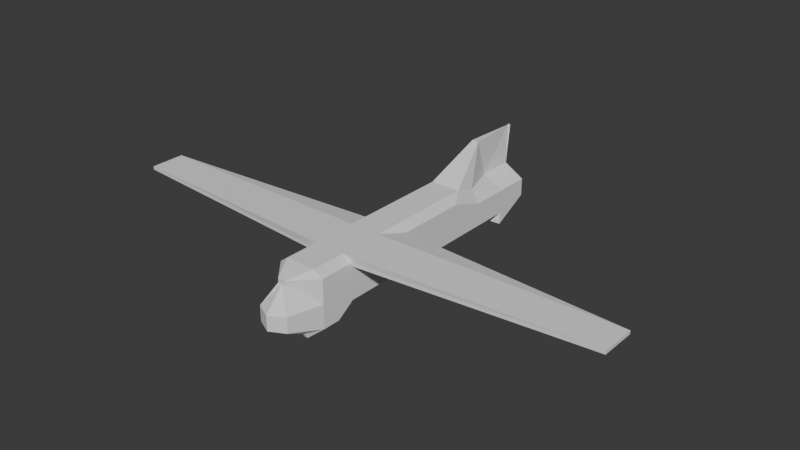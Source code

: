 # Source: spooky_gunship_wip.blend  (saved by Blender 5.0.119; exported with 4.5.12 LTS)
import bpy
from mathutils import Matrix  # noqa: F401  (used for matrix-valued properties, if any)

bpy.ops.wm.read_factory_settings(use_empty=True)
scene = bpy.context.scene
scene.name = 'Scene'

# ---- collections
col_collection = bpy.data.collections.new('Collection'); scene.collection.children.link(col_collection)
col_ac130_blockout = bpy.data.collections.new('AC130_Blockout'); scene.collection.children.link(col_ac130_blockout)

# ---- world
world_world = bpy.data.worlds.new('World'); scene.world = world_world
world_world.use_nodes = True; world_world.node_tree.nodes.clear()
_N = world_world.node_tree.nodes; _L = world_world.node_tree.links
n0 = _N.new('ShaderNodeOutputWorld'); n0.name = 'World Output'; n0.location = (200, 100)
n1 = _N.new('ShaderNodeBackground'); n1.name = 'Background'; n1.location = (-200, 100)
n1.inputs[0].default_value = (0.05088, 0.05088, 0.05088, 1.0)
_L.new(n1.outputs[0], n0.inputs[0])
n0.is_active_output = True
world_world.color = (0.05088, 0.05088, 0.05088)
world_world.sun_shadow_jitter_overblur = 0.0

# ---- meshes
me_cube_001 = bpy.data.meshes.new('Cube.001')
me_cube_001.from_pydata([(1.5, -9.0, -1.5), (1.5, -9.0, 1.5), (1.5, 9.0, -0.3458), (0.2378, 9.0, 1.5), (0.6809, 0.3583, -1.09), (1.5, -0.07119, 1.5), (1.5, 9.0, 0.0), (1.5, -9.0, 0.0), (1.5, -0.07119, 0.0), (16.01, -4.536, 1.609), (0.6424, -5.138, -1.09), (1.5, -4.536, 0.546), (1.5, -6.768, 1.5), (1.5, -6.768, 0.546), (0.6424, -7.887, -1.09), (0.0, -2.39, -1.09), (1.5, -2.303, 1.5), (1.5, -2.303, 0.546), (0.6809, 5.943, -1.09), (0.9591, 4.464, 1.5), (1.5, 4.464, 0.0), (1.5, 9.0, 0.75), (1.5, -9.0, 0.75), (1.5, -0.07119, 0.75), (16.01, -4.536, 1.405), (1.5, -6.768, 1.296), (1.5, -2.303, 1.296), (1.5, 4.464, 0.75), (1.5, 9.0, -0.008043), (1.5, -9.0, -0.75), (1.5, -0.07119, -0.75), (1.5, -4.536, -0.75), (1.5, -6.768, -0.75), (1.5, -2.303, -0.75), (1.5, 4.464, -0.75), (1.5, -7.884, 1.5), (1.5, -7.884, 0.0), (1.5, -7.884, -1.5), (1.5, -7.884, 0.75), (1.5, -7.884, -0.75), (0.6424, -6.512, -1.09), (16.01, -5.652, 1.609), (1.5, -5.652, 0.546), (16.01, -5.652, 1.405), (1.5, -5.652, -0.75), (16.01, -3.419, 1.609), (1.5, -3.419, 0.546), (0.6424, -3.764, -1.09), (16.01, -3.419, 1.405), (1.5, -3.419, -0.75), (0.6809, -1.016, -1.09), (1.5, -1.187, 1.5), (1.5, -1.187, 0.0), (1.5, -1.187, 0.75), (1.5, -1.187, -0.75), (1.5, 2.197, 1.5), (1.5, 2.197, 0.0), (0.6809, 3.15, -1.09), (1.5, 2.197, 0.75), (1.5, 2.197, -0.75), (1.5, 6.732, -1.5), (0.2213, 6.732, 1.5), (1.5, 6.732, 0.0), (1.5, 6.732, 0.75), (1.5, 6.732, -0.75), (0.0, 7.77, -0.2512), (0.0, 9.525, 3.863), (8.346e-10, -9.963, -1.562), (2.189e-10, -10.43, 1.558), (8.346e-10, 0.2248, 1.911), (0.0, 0.7228, -1.596), (8.346e-10, -11.64, 2.671e-08), (0.0, 7.77, 0.1684), (8.346e-10, -5.463, 1.911), (8.346e-10, -8.306, 1.911), (0.0, -9.781, -1.596), (0.0, -2.778, -1.596), (8.346e-10, -2.619, 1.911), (0.0, 7.837, -0.1748), (0.0, 6.003, 3.863), (2.189e-10, -10.43, 1.308), (0.0, 8.746, 0.9555), (0.0, 7.77, -0.0414), (8.346e-10, -11.64, -0.9555), (8.346e-10, -9.066, 1.911), (8.346e-10, -9.728, -1.911), (0.0, -8.03, -1.596), (8.346e-10, -6.885, 1.911), (0.0, -4.529, -1.596), (8.346e-10, -4.041, 1.911), (8.346e-10, -1.197, 1.911), (0.0, -1.028, -1.596), (0.0, 4.28, -1.596), (8.346e-10, 3.114, 1.911), (0.0, 9.356, 3.863), (8.346e-10, 8.892, -0.7568), (-1.132, 7.77, -0.2512), (-0.9555, 8.892, -0.7568), (-1.132, 7.77, 0.1684), (-1.132, 7.77, -0.0414), (0.08077, 9.525, 3.863), (0.9555, -9.963, -1.562), (0.9555, 0.2248, 1.911), (0.0, 7.77, 0.1684), (0.9555, -5.463, 1.911), (0.9555, -8.306, 1.911), (0.9555, -2.619, 1.911), (0.2176, 6.003, 3.863), (0.2341, 8.746, 0.9555), (0.0, 7.77, -0.0414), (0.9555, -9.066, 1.911), (0.9555, -6.885, 1.911), (0.9555, -4.041, 1.911), (0.9555, -1.197, 1.911), (0.9555, 3.114, 1.911), (0.0, 9.356, 3.863), (0.0, 7.77, -0.2512), (0.2506, -10.43, 1.558), (0.01049, 0.7228, -1.596), (0.9555, -11.15, 2.671e-08), (0.0, -6.28, -1.596), (0.0, -9.781, -1.596), (0.0, -2.778, -1.596), (0.01049, 7.837, -0.1748), (0.2506, -10.43, 1.308), (0.9555, -11.15, -0.9555), (0.9555, -9.728, -1.911), (0.0, -8.03, -1.596), (0.0, -4.529, -1.596), (0.01049, -1.028, -1.596), (0.01049, 4.28, -1.596), (0.9555, 8.892, -0.7568), (0.9555, -9.963, -1.574), (0.9555, -10.81, 0.01194), (0.9319, -11.02, -0.8324)], [(133, 134), (134, 132)], [(108, 100, 3, 21), (38, 35, 1, 22), (126, 37, 0, 101), (130, 57, 4, 118), (58, 55, 5, 23), (59, 56, 8, 30), (39, 36, 7, 29), (109, 103, 6, 28), (49, 46, 11, 31), (128, 47, 10, 120), (48, 45, 9, 24), (44, 42, 13, 32), (127, 40, 14, 121), (43, 41, 12, 25), (53, 51, 16, 26), (129, 50, 15, 122), (54, 52, 17, 33), (64, 62, 20, 34), (63, 61, 19, 27), (131, 60, 18, 123), (62, 63, 27, 20), (52, 53, 26, 17), (42, 43, 25, 13), (46, 48, 24, 11), (56, 58, 23, 8), (36, 38, 22, 7), (103, 108, 21, 6), (60, 64, 34, 18), (50, 54, 33, 15), (40, 44, 32, 14), (47, 49, 31, 10), (116, 109, 28, 2), (37, 39, 29, 0), (57, 59, 30, 4), (14, 32, 39, 37), (13, 25, 38, 36), (32, 13, 36, 39), (121, 14, 37, 126), (25, 12, 35, 38), (10, 31, 44, 40), (11, 24, 43, 42), (24, 9, 41, 43), (120, 10, 40, 127), (31, 11, 42, 44), (15, 33, 49, 47), (17, 26, 48, 46), (26, 16, 45, 48), (122, 15, 47, 128), (33, 17, 46, 49), (4, 30, 54, 50), (8, 23, 53, 52), (30, 8, 52, 54), (118, 4, 50, 129), (23, 5, 51, 53), (18, 34, 59, 57), (20, 27, 58, 56), (34, 20, 56, 59), (27, 19, 55, 58), (123, 18, 57, 130), (2, 28, 64, 60), (6, 21, 63, 62), (116, 2, 60, 131), (21, 3, 61, 63), (28, 6, 62, 64), (96, 65, 95, 97), (100, 66, 94, 115), (107, 79, 93, 114), (102, 69, 90, 113), (106, 77, 89, 112), (104, 73, 87, 111), (105, 74, 84, 110), (101, 125, 83, 67), (96, 99, 82, 65), (119, 124, 80, 71), (115, 94, 79, 107), (113, 90, 77, 106), (111, 87, 74, 105), (112, 89, 73, 104), (99, 98, 72, 82), (125, 119, 71, 83), (114, 93, 69, 102), (110, 84, 68, 117), (124, 117, 68, 80), (22, 1, 117, 124), (35, 110, 117, 1), (55, 114, 102, 5), (29, 7, 119, 125), (45, 112, 104, 9), (41, 111, 105, 12), (51, 113, 106, 16), (61, 115, 107, 19), (7, 22, 124, 119), (0, 29, 125, 101), (12, 105, 110, 35), (9, 104, 111, 41), (16, 106, 112, 45), (5, 102, 113, 51), (19, 107, 114, 55), (3, 100, 115, 61), (65, 116, 131, 95), (78, 123, 130, 92), (70, 118, 129, 91), (76, 122, 128, 88), (75, 121, 126, 85), (65, 82, 109, 116), (72, 81, 108, 103), (95, 131, 123, 78), (91, 129, 122, 76), (86, 127, 121, 75), (82, 72, 103, 109), (92, 130, 118, 70), (85, 126, 101, 67), (81, 66, 100, 108)])
_uv = me_cube_001.uv_layers.new(name='UVMap')
_uv.uv.foreach_set('vector', [0.5625, 0.4375, 0.625, 0.4375, 0.625, 0.5, 0.5625, 0.5, 0.5625, 0.7345, 0.625, 0.7345, 0.625, 0.75, 0.5625, 0.75, 0.3125, 0.7345, 0.375, 0.7345, 0.375, 0.75, 0.3125, 0.75, 0.3125, 0.5945, 0.375, 0.5945, 0.375, 0.626, 0.3125, 0.626, 0.5625, 0.5945, 0.625, 0.5945, 0.625, 0.626, 0.5625, 0.626, 0.4375, 0.5945, 0.5, 0.5945, 0.5, 0.626, 0.4375, 0.626, 0.4375, 0.7345, 0.5, 0.7345, 0.5, 0.75, 0.4375, 0.75, 0.4375, 0.4375, 0.5, 0.4375, 0.5, 0.5, 0.4375, 0.5, 0.4375, 0.6725, 0.5, 0.6725, 0.5, 0.688, 0.4375, 0.688, 0.3125, 0.6725, 0.375, 0.6725, 0.375, 0.688, 0.3125, 0.688, 0.5625, 0.6725, 0.625, 0.6725, 0.625, 0.688, 0.5625, 0.688, 0.4375, 0.7035, 0.5, 0.7035, 0.5, 0.719, 0.4375, 0.719, 0.3125, 0.7035, 0.375, 0.7035, 0.375, 0.719, 0.3125, 0.719, 0.5625, 0.7035, 0.625, 0.7035, 0.625, 0.719, 0.5625, 0.719, 0.5625, 0.6415, 0.625, 0.6415, 0.625, 0.657, 0.5625, 0.657, 0.3125, 0.6415, 0.375, 0.6415, 0.375, 0.657, 0.3125, 0.657, 0.4375, 0.6415, 0.5, 0.6415, 0.5, 0.657, 0.4375, 0.657, 0.4375, 0.5315, 0.5, 0.5315, 0.5, 0.563, 0.4375, 0.563, 0.5625, 0.5315, 0.625, 0.5315, 0.625, 0.563, 0.5625, 0.563, 0.3125, 0.5315, 0.375, 0.5315, 0.375, 0.563, 0.3125, 0.563, 0.5, 0.5315, 0.5625, 0.5315, 0.5625, 0.563, 0.5, 0.563, 0.5, 0.6415, 0.5625, 0.6415, 0.5625, 0.657, 0.5, 0.657, 0.5, 0.7035, 0.5625, 0.7035, 0.5625, 0.719, 0.5, 0.719, 0.5, 0.6725, 0.5625, 0.6725, 0.5625, 0.688, 0.5, 0.688, 0.5, 0.5945, 0.5625, 0.5945, 0.5625, 0.626, 0.5, 0.626, 0.5, 0.7345, 0.5625, 0.7345, 0.5625, 0.75, 0.5, 0.75, 0.5, 0.4375, 0.5625, 0.4375, 0.5625, 0.5, 0.5, 0.5, 0.375, 0.5315, 0.4375, 0.5315, 0.4375, 0.563, 0.375, 0.563, 0.375, 0.6415, 0.4375, 0.6415, 0.4375, 0.657, 0.375, 0.657, 0.375, 0.7035, 0.4375, 0.7035, 0.4375, 0.719, 0.375, 0.719, 0.375, 0.6725, 0.4375, 0.6725, 0.4375, 0.688, 0.375, 0.688, 0.375, 0.4375, 0.4375, 0.4375, 0.4375, 0.5, 0.375, 0.5, 0.375, 0.7345, 0.4375, 0.7345, 0.4375, 0.75, 0.375, 0.75, 0.375, 0.5945, 0.4375, 0.5945, 0.4375, 0.626, 0.375, 0.626, 0.375, 0.719, 0.4375, 0.719, 0.4375, 0.7345, 0.375, 0.7345, 0.5, 0.719, 0.5625, 0.719, 0.5625, 0.7345, 0.5, 0.7345, 0.4375, 0.719, 0.5, 0.719, 0.5, 0.7345, 0.4375, 0.7345, 0.3125, 0.719, 0.375, 0.719, 0.375, 0.7345, 0.3125, 0.7345, 0.5625, 0.719, 0.625, 0.719, 0.625, 0.7345, 0.5625, 0.7345, 0.375, 0.688, 0.4375, 0.688, 0.4375, 0.7035, 0.375, 0.7035, 0.5, 0.688, 0.5625, 0.688, 0.5625, 0.7035, 0.5, 0.7035, 0.5625, 0.688, 0.625, 0.688, 0.625, 0.7035, 0.5625, 0.7035, 0.3125, 0.688, 0.375, 0.688, 0.375, 0.7035, 0.3125, 0.7035, 0.4375, 0.688, 0.5, 0.688, 0.5, 0.7035, 0.4375, 0.7035, 0.375, 0.657, 0.4375, 0.657, 0.4375, 0.6725, 0.375, 0.6725, 0.5, 0.657, 0.5625, 0.657, 0.5625, 0.6725, 0.5, 0.6725, 0.5625, 0.657, 0.625, 0.657, 0.625, 0.6725, 0.5625, 0.6725, 0.3125, 0.657, 0.375, 0.657, 0.375, 0.6725, 0.3125, 0.6725, 0.4375, 0.657, 0.5, 0.657, 0.5, 0.6725, 0.4375, 0.6725, 0.375, 0.626, 0.4375, 0.626, 0.4375, 0.6415, 0.375, 0.6415, 0.5, 0.626, 0.5625, 0.626, 0.5625, 0.6415, 0.5, 0.6415, 0.4375, 0.626, 0.5, 0.626, 0.5, 0.6415, 0.4375, 0.6415, 0.3125, 0.626, 0.375, 0.626, 0.375, 0.6415, 0.3125, 0.6415, 0.5625, 0.626, 0.625, 0.626, 0.625, 0.6415, 0.5625, 0.6415, 0.375, 0.563, 0.4375, 0.563, 0.4375, 0.5945, 0.375, 0.5945, 0.5, 0.563, 0.5625, 0.563, 0.5625, 0.5945, 0.5, 0.5945, 0.4375, 0.563, 0.5, 0.563, 0.5, 0.5945, 0.4375, 0.5945, 0.5625, 0.563, 0.625, 0.563, 0.625, 0.5945, 0.5625, 0.5945, 0.3125, 0.563, 0.375, 0.563, 0.375, 0.5945, 0.3125, 0.5945, 0.375, 0.5, 0.4375, 0.5, 0.4375, 0.5315, 0.375, 0.5315, 0.5, 0.5, 0.5625, 0.5, 0.5625, 0.5315, 0.5, 0.5315, 0.3125, 0.5, 0.375, 0.5, 0.375, 0.5315, 0.3125, 0.5315, 0.5625, 0.5, 0.625, 0.5, 0.625, 0.5315, 0.5625, 0.5315, 0.4375, 0.5, 0.5, 0.5, 0.5, 0.5315, 0.4375, 0.5315, 0.1875, 0.5, 0.25, 0.5, 0.25, 0.5315, 0.1875, 0.5315, 0.6875, 0.5, 0.75, 0.5, 0.75, 0.5315, 0.6875, 0.5315, 0.6875, 0.563, 0.75, 0.563, 0.75, 0.5945, 0.6875, 0.5945, 0.6875, 0.626, 0.75, 0.626, 0.75, 0.6415, 0.6875, 0.6415, 0.6875, 0.657, 0.75, 0.657, 0.75, 0.6725, 0.6875, 0.6725, 0.6875, 0.688, 0.75, 0.688, 0.75, 0.7035, 0.6875, 0.7035, 0.6875, 0.719, 0.75, 0.719, 0.75, 0.7345, 0.6875, 0.7345, 0.375, 0.8125, 0.4375, 0.8125, 0.4375, 0.875, 0.375, 0.875, 0.375, 0.3125, 0.4375, 0.3125, 0.4375, 0.375, 0.375, 0.375, 0.5, 0.8125, 0.5625, 0.8125, 0.5625, 0.875, 0.5, 0.875, 0.6875, 0.5315, 0.75, 0.5315, 0.75, 0.563, 0.6875, 0.563, 0.6875, 0.6415, 0.75, 0.6415, 0.75, 0.657, 0.6875, 0.657, 0.6875, 0.7035, 0.75, 0.7035, 0.75, 0.719, 0.6875, 0.719, 0.6875, 0.6725, 0.75, 0.6725, 0.75, 0.688, 0.6875, 0.688, 0.4375, 0.3125, 0.5, 0.3125, 0.5, 0.375, 0.4375, 0.375, 0.4375, 0.8125, 0.5, 0.8125, 0.5, 0.875, 0.4375, 0.875, 0.6875, 0.5945, 0.75, 0.5945, 0.75, 0.626, 0.6875, 0.626, 0.6875, 0.7345, 0.75, 0.7345, 0.75, 0.75, 0.6875, 0.75, 0.5625, 0.8125, 0.625, 0.8125, 0.625, 0.875, 0.5625, 0.875, 0.5625, 0.75, 0.625, 0.75, 0.625, 0.8125, 0.5625, 0.8125, 0.625, 0.7345, 0.6875, 0.7345, 0.6875, 0.75, 0.625, 0.75, 0.625, 0.5945, 0.6875, 0.5945, 0.6875, 0.626, 0.625, 0.626, 0.4375, 0.75, 0.5, 0.75, 0.5, 0.8125, 0.4375, 0.8125, 0.625, 0.6725, 0.6875, 0.6725, 0.6875, 0.688, 0.625, 0.688, 0.625, 0.7035, 0.6875, 0.7035, 0.6875, 0.719, 0.625, 0.719, 0.625, 0.6415, 0.6875, 0.6415, 0.6875, 0.657, 0.625, 0.657, 0.625, 0.5315, 0.6875, 0.5315, 0.6875, 0.563, 0.625, 0.563, 0.5, 0.75, 0.5625, 0.75, 0.5625, 0.8125, 0.5, 0.8125, 0.375, 0.75, 0.4375, 0.75, 0.4375, 0.8125, 0.375, 0.8125, 0.625, 0.719, 0.6875, 0.719, 0.6875, 0.7345, 0.625, 0.7345, 0.625, 0.688, 0.6875, 0.688, 0.6875, 0.7035, 0.625, 0.7035, 0.625, 0.657, 0.6875, 0.657, 0.6875, 0.6725, 0.625, 0.6725, 0.625, 0.626, 0.6875, 0.626, 0.6875, 0.6415, 0.625, 0.6415, 0.625, 0.563, 0.6875, 0.563, 0.6875, 0.5945, 0.625, 0.5945, 0.625, 0.5, 0.6875, 0.5, 0.6875, 0.5315, 0.625, 0.5315, 0.25, 0.5, 0.3125, 0.5, 0.3125, 0.5315, 0.25, 0.5315, 0.25, 0.563, 0.3125, 0.563, 0.3125, 0.5945, 0.25, 0.5945, 0.25, 0.626, 0.3125, 0.626, 0.3125, 0.6415, 0.25, 0.6415, 0.25, 0.657, 0.3125, 0.657, 0.3125, 0.6725, 0.25, 0.6725, 0.25, 0.719, 0.3125, 0.719, 0.3125, 0.7345, 0.25, 0.7345, 0.375, 0.375, 0.4375, 0.375, 0.4375, 0.4375, 0.375, 0.4375, 0.5, 0.375, 0.5625, 0.375, 0.5625, 0.4375, 0.5, 0.4375, 0.25, 0.5315, 0.3125, 0.5315, 0.3125, 0.563, 0.25, 0.563, 0.25, 0.6415, 0.3125, 0.6415, 0.3125, 0.657, 0.25, 0.657, 0.25, 0.7035, 0.3125, 0.7035, 0.3125, 0.719, 0.25, 0.719, 0.4375, 0.375, 0.5, 0.375, 0.5, 0.4375, 0.4375, 0.4375, 0.25, 0.5945, 0.3125, 0.5945, 0.3125, 0.626, 0.25, 0.626, 0.25, 0.7345, 0.3125, 0.7345, 0.3125, 0.75, 0.25, 0.75, 0.5625, 0.375, 0.625, 0.375, 0.625, 0.4375, 0.5625, 0.4375])
me_cube_001.update()

# ---- objects
ob_fuselage = bpy.data.objects.new('Fuselage', me_cube_001)

# ---- transforms, parenting, visibility, modifiers, constraints
ob_fuselage.location = (0.0, 0.0, 2.0)
_m = ob_fuselage.modifiers.new('Mirror', 'MIRROR')
_m.use_clip = True

# ---- collection membership
col_collection.objects.link(ob_fuselage)
col_ac130_blockout.objects.link(ob_fuselage)

# ---- scene / render settings (as saved in the file)
scene.frame_start = 1; scene.frame_end = 250; scene.frame_set(1)
scene.render.engine = 'BLENDER_EEVEE_NEXT'
scene.render.bake_bias = 0.0
scene.render.bake_samples = 0
scene.cycles.sampling_pattern = 'TABULATED_SOBOL'
scene.eevee.use_volume_custom_range = False
bpy.context.view_layer.update()

# ---- added for rendering (the .blend has no active camera and no usable light): camera, sun
cam_auto = bpy.data.cameras.new('AutoCamera')
cam_auto.lens = 50.0
cam_auto.sensor_width = 36.0
cam_auto.clip_end = 1000.0
ob_auto_camera = bpy.data.objects.new('AutoCamera', cam_auto)
scene.collection.objects.link(ob_auto_camera)
ob_auto_camera.location = (35.9147, -44.1527, 31.708)
ob_auto_camera.rotation_euler = (1.09748, -7.21219e-08, 0.694738)
scene.camera = ob_auto_camera
light_auto_sun = bpy.data.lights.new('AutoSun', 'SUN')
light_auto_sun.energy = 3.0
light_auto_sun.angle = 0.0523599
ob_auto_sun = bpy.data.objects.new('AutoSun', light_auto_sun)
scene.collection.objects.link(ob_auto_sun)
ob_auto_sun.rotation_euler = (0.872665, 0.174533, 0.523599)
bpy.context.view_layer.update()
